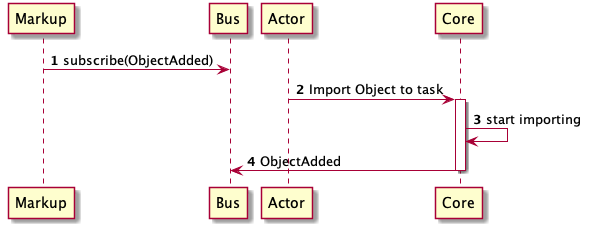

The diagram above was rendered by PlantUML. Its source (embedded in the PNG):
@startuml

autonumber
Markup -> Bus: subscribe(ObjectAdded)
Actor -> Core: Import Object to task
activate Core
Core -> Core: start importing
Core -> Bus: ObjectAdded
deactivate Core

@enduml